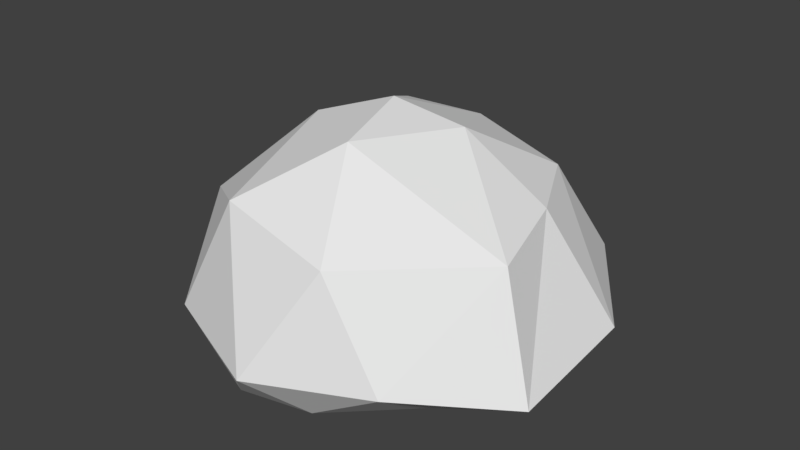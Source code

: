 # Source: LowPolyRock2.blend  (saved by Blender 2.79.0; exported with 4.5.12 LTS)
import bpy
from mathutils import Matrix  # noqa: F401  (used for matrix-valued properties, if any)

bpy.ops.wm.read_factory_settings(use_empty=True)
scene = bpy.context.scene
scene.name = 'Scene'

# ---- collections
col_collection_1 = bpy.data.collections.new('Collection 1'); scene.collection.children.link(col_collection_1)

# ---- world
world_world = bpy.data.worlds.new('World'); scene.world = world_world
world_world.color = (0.05088, 0.05088, 0.05088)
world_world.use_sun_shadow = False
world_world.sun_shadow_jitter_overblur = 0.0
world_world.cycles.sampling_method = 'MANUAL'

# ---- meshes
me_icosphere = bpy.data.meshes.new('Icosphere')
me_icosphere.from_pydata([(0.0, 0.08366, -0.3473), (1.121, -0.8996, -0.2508), (-0.3692, -1.539, -0.4126), (-1.484, -0.07231, -0.258), (-0.4594, 1.937, -0.1293), (1.372, 0.9649, -0.3872), (0.5208, -1.476, 0.9886), (-1.497, -0.6311, 0.7528), (-1.052, 1.002, 0.9006), (0.5093, 1.319, 0.8539), (1.252, 0.3396, 1.035), (0.0, -0.03477, 1.782), (-0.07943, -0.6066, -0.5589), (1.061, -0.4922, -0.2806), (0.3285, -1.432, -0.3752), (1.414, -0.05238, -0.2703), (0.446, 0.8464, -0.4226), (-0.9445, 0.23, -0.5429), (-1.04, -0.8217, -0.2219), (-0.114, 0.8465, -0.5929), (-1.238, 0.8758, -0.3538), (0.4342, 1.895, -0.2085), (1.829, -0.6647, -0.08653), (1.82, 0.5813, 0.04323), (0.0, -1.888, 0.03026), (1.063, -1.482, 0.1048), (-1.829, -0.6647, -0.08653), (-1.063, -1.482, 0.1048), (-1.132, 1.57, 0.1717), (-1.82, 0.5813, 0.04323), (1.132, 1.57, 0.1717), (0.0, 1.967, 0.2179), (1.436, -0.4481, 0.9143), (-0.5174, -1.379, 1.194), (-1.12, 0.4211, 1.187), (-0.4137, 1.245, 0.909), (0.9121, 1.028, 1.082), (0.1945, -0.8014, 1.686), (0.5911, 0.1246, 1.619), (-0.6611, -0.225, 1.554), (-0.2907, 0.4949, 1.56), (0.1064, 1.011, 1.343)], [], [(0, 13, 12), (1, 13, 15), (0, 12, 17), (0, 17, 19), (0, 19, 16), (1, 15, 22), (2, 14, 24), (3, 18, 26), (4, 20, 28), (5, 21, 30), (1, 22, 25), (2, 24, 27), (3, 26, 29), (4, 28, 31), (5, 30, 23), (6, 32, 37), (7, 33, 39), (8, 34, 40), (9, 35, 41), (10, 36, 38), (38, 41, 11), (38, 36, 41), (36, 9, 41), (41, 40, 11), (41, 35, 40), (35, 8, 40), (40, 39, 11), (40, 34, 39), (34, 7, 39), (39, 37, 11), (39, 33, 37), (33, 6, 37), (37, 38, 11), (37, 32, 38), (32, 10, 38), (23, 36, 10), (23, 30, 36), (30, 9, 36), (31, 35, 9), (31, 28, 35), (28, 8, 35), (29, 34, 8), (29, 26, 34), (26, 7, 34), (27, 33, 7), (27, 24, 33), (24, 6, 33), (25, 32, 6), (25, 22, 32), (22, 10, 32), (30, 31, 9), (30, 21, 31), (21, 4, 31), (28, 29, 8), (28, 20, 29), (20, 3, 29), (26, 27, 7), (26, 18, 27), (18, 2, 27), (24, 25, 6), (24, 14, 25), (14, 1, 25), (22, 23, 10), (22, 15, 23), (15, 5, 23), (16, 21, 5), (16, 19, 21), (19, 4, 21), (19, 20, 4), (19, 17, 20), (17, 3, 20), (17, 18, 3), (17, 12, 18), (12, 2, 18), (15, 16, 5), (15, 13, 16), (13, 0, 16), (12, 14, 2), (12, 13, 14), (13, 1, 14)])
me_icosphere.use_remesh_preserve_volume = False
me_icosphere.use_remesh_preserve_attributes = False
me_icosphere.use_mirror_vertex_groups = False
me_icosphere.update()

# ---- objects
ob_icosphere = bpy.data.objects.new('Icosphere', me_icosphere)

# ---- transforms, parenting, visibility, modifiers, constraints
ob_icosphere.location = (0.0, 0.0, 0.0)
ob_icosphere.lineart.crease_threshold = 0.0

# ---- collection membership
col_collection_1.objects.link(ob_icosphere)

# ---- scene / render settings (as saved in the file)
scene.frame_start = 1; scene.frame_end = 250; scene.frame_set(1)
scene.render.engine = 'BLENDER_EEVEE_NEXT'
scene.render.resolution_percentage = 50
scene.render.dither_intensity = 0.0
scene.cycles.use_denoising = False
scene.cycles.samples = 128
scene.cycles.sampling_pattern = 'TABULATED_SOBOL'
scene.cycles.use_adaptive_sampling = False
scene.cycles.use_light_tree = False
scene.cycles.blur_glossy = 0.0
scene.cycles.sample_clamp_indirect = 0.0
scene.view_settings.view_transform = 'Standard'
bpy.context.view_layer.update()

# ---- added for rendering (the .blend has no active camera and no usable light): camera, sun
cam_auto = bpy.data.cameras.new('AutoCamera')
cam_auto.lens = 50.0
cam_auto.sensor_width = 36.0
cam_auto.clip_end = 1000.0
ob_auto_camera = bpy.data.objects.new('AutoCamera', cam_auto)
scene.collection.objects.link(ob_auto_camera)
ob_auto_camera.location = (5.38507, -6.42256, 4.90258)
ob_auto_camera.rotation_euler = (1.09748, -7.21219e-08, 0.694738)
scene.camera = ob_auto_camera
light_auto_sun = bpy.data.lights.new('AutoSun', 'SUN')
light_auto_sun.energy = 3.0
light_auto_sun.angle = 0.0523599
ob_auto_sun = bpy.data.objects.new('AutoSun', light_auto_sun)
scene.collection.objects.link(ob_auto_sun)
ob_auto_sun.rotation_euler = (0.872665, 0.174533, 0.523599)
bpy.context.view_layer.update()
